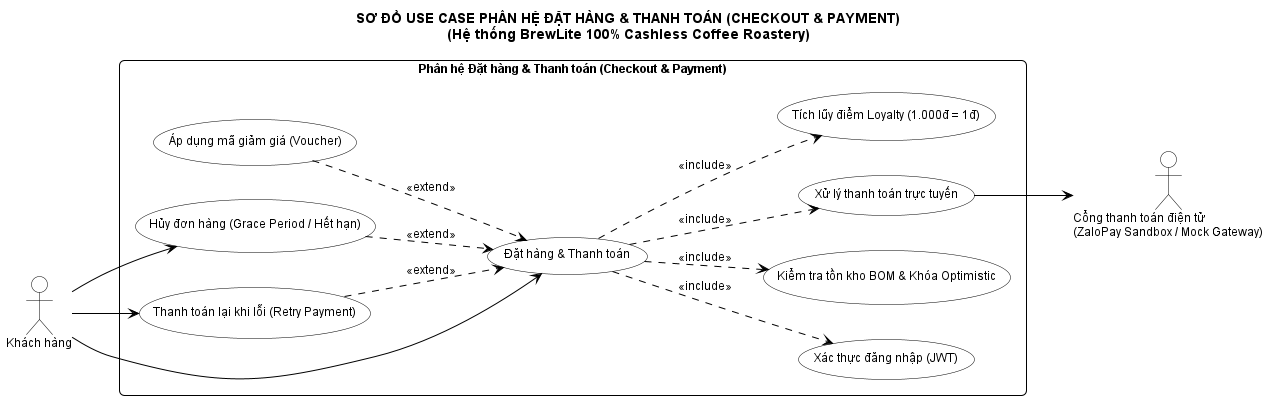

The diagram above was rendered by PlantUML. Its source (embedded in the PNG):
@startuml
left to right direction
skinparam defaultFontName "Segoe UI, Arial, sans-serif"
skinparam defaultFontSize 12
skinparam roundcorner 10

' Chuẩn UML tối giản đen trắng, không màu mè
skinparam packageStyle rectangle
skinparam shadowing false
skinparam actor {
    BorderColor black
    BackgroundColor white
}
skinparam usecase {
    BorderColor black
    BackgroundColor white
    ArrowColor black
}
skinparam rectangle {
    BorderColor black
    BackgroundColor white
}

title SƠ ĐỒ USE CASE PHÂN HỆ ĐẶT HÀNG & THANH TOÁN (CHECKOUT & PAYMENT)\n(Hệ thống BrewLite 100% Cashless Coffee Roastery)

' ==========================================
' ACTOR BÊN TRÁI (Khách hàng)
' ==========================================
actor "Khách hàng" as Customer

' ==========================================
' SYSTEM BOUNDARY (Phân hệ Checkout)
' ==========================================
rectangle "Phân hệ Đặt hàng & Thanh toán (Checkout & Payment)" {

    ' Use-case trung tâm
    usecase "Đặt hàng & Thanh toán" as UC_Checkout

    ' Các Use-case phụ thuộc bắt buộc (<<include>>)
    usecase "Xác thực đăng nhập (JWT)" as UC_Auth
    usecase "Kiểm tra tồn kho BOM & Khóa Optimistic" as UC_Stock
    usecase "Xử lý thanh toán trực tuyến" as UC_ProcessPay
    usecase "Tích lũy điểm Loyalty (1.000đ = 1đ)" as UC_Loyalty

    ' Các Use-case mở rộng tùy chọn (<<extend>>)
    usecase "Áp dụng mã giảm giá (Voucher)" as UC_Voucher
    usecase "Hủy đơn hàng (Grace Period / Hết hạn)" as UC_Cancel
    usecase "Thanh toán lại khi lỗi (Retry Payment)" as UC_Retry

    ' Quan hệ Include (bắt buộc thực hiện khi Checkout)
    UC_Checkout ..> UC_Auth : <<include>>
    UC_Checkout ..> UC_Stock : <<include>>
    UC_Checkout ..> UC_ProcessPay : <<include>>
    UC_Checkout ..> UC_Loyalty : <<include>>

    ' Quan hệ Extend (kích hoạt trong điều kiện mở rộng hoặc ngoại lệ)
    UC_Voucher ..> UC_Checkout : <<extend>>
    UC_Cancel ..> UC_Checkout : <<extend>>
    UC_Retry ..> UC_Checkout : <<extend>>
}

' ==========================================
' ACTOR BÊN PHẢI (Cổng thanh toán)
' ==========================================
actor "Cổng thanh toán điện tử\n(ZaloPay Sandbox / Mock Gateway)" as PaymentGateway

' ==========================================
' LIÊN KẾT TÁC NHÂN
' ==========================================
Customer --> UC_Checkout
Customer --> UC_Cancel
Customer --> UC_Retry

UC_ProcessPay --> PaymentGateway

@enduml